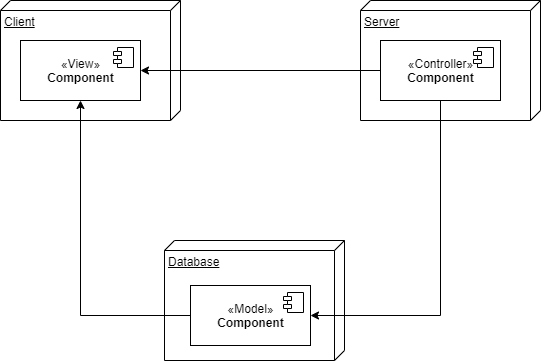

The diagram above was exported from draw.io. Its source (the exported page's mxGraphModel, read from the mxfile embedded in the PNG):
<mxGraphModel dx="1024" dy="592" grid="1" gridSize="10" guides="1" tooltips="1" connect="1" arrows="1" fold="1" page="1" pageScale="1" pageWidth="827" pageHeight="1169" math="0" shadow="0">
  <root>
    <mxCell id="0" />
    <mxCell id="1" parent="0" />
    <mxCell id="3dsNGglW8Bl2bhMKTzKe-4" value="Client" style="verticalAlign=top;align=left;spacingTop=8;spacingLeft=2;spacingRight=12;shape=cube;size=10;direction=south;fontStyle=4;html=1;" vertex="1" parent="1">
      <mxGeometry x="70" y="240" width="180" height="120" as="geometry" />
    </mxCell>
    <mxCell id="3dsNGglW8Bl2bhMKTzKe-5" value="Server" style="verticalAlign=top;align=left;spacingTop=8;spacingLeft=2;spacingRight=12;shape=cube;size=10;direction=south;fontStyle=4;html=1;" vertex="1" parent="1">
      <mxGeometry x="430" y="240" width="180" height="120" as="geometry" />
    </mxCell>
    <mxCell id="3dsNGglW8Bl2bhMKTzKe-6" value="Database" style="verticalAlign=top;align=left;spacingTop=8;spacingLeft=2;spacingRight=12;shape=cube;size=10;direction=south;fontStyle=4;html=1;" vertex="1" parent="1">
      <mxGeometry x="234" y="480" width="180" height="120" as="geometry" />
    </mxCell>
    <mxCell id="3dsNGglW8Bl2bhMKTzKe-7" value="«View»&lt;br&gt;&lt;b&gt;Component&lt;/b&gt;" style="html=1;dropTarget=0;" vertex="1" parent="1">
      <mxGeometry x="90" y="280" width="120" height="60" as="geometry" />
    </mxCell>
    <mxCell id="3dsNGglW8Bl2bhMKTzKe-8" value="" style="shape=module;jettyWidth=8;jettyHeight=4;" vertex="1" parent="3dsNGglW8Bl2bhMKTzKe-7">
      <mxGeometry x="1" width="20" height="20" relative="1" as="geometry">
        <mxPoint x="-27" y="7" as="offset" />
      </mxGeometry>
    </mxCell>
    <mxCell id="3dsNGglW8Bl2bhMKTzKe-13" style="edgeStyle=orthogonalEdgeStyle;rounded=0;orthogonalLoop=1;jettySize=auto;html=1;exitX=0.5;exitY=1;exitDx=0;exitDy=0;entryX=1;entryY=0.5;entryDx=0;entryDy=0;" edge="1" parent="1" source="3dsNGglW8Bl2bhMKTzKe-9" target="3dsNGglW8Bl2bhMKTzKe-11">
      <mxGeometry relative="1" as="geometry">
        <mxPoint x="510" y="560" as="targetPoint" />
      </mxGeometry>
    </mxCell>
    <mxCell id="3dsNGglW8Bl2bhMKTzKe-15" style="edgeStyle=orthogonalEdgeStyle;rounded=0;orthogonalLoop=1;jettySize=auto;html=1;exitX=0;exitY=0.5;exitDx=0;exitDy=0;entryX=1;entryY=0.5;entryDx=0;entryDy=0;" edge="1" parent="1" source="3dsNGglW8Bl2bhMKTzKe-9" target="3dsNGglW8Bl2bhMKTzKe-7">
      <mxGeometry relative="1" as="geometry" />
    </mxCell>
    <mxCell id="3dsNGglW8Bl2bhMKTzKe-9" value="«Controller»&lt;br&gt;&lt;b&gt;Component&lt;/b&gt;" style="html=1;dropTarget=0;" vertex="1" parent="1">
      <mxGeometry x="450" y="280" width="120" height="60" as="geometry" />
    </mxCell>
    <mxCell id="3dsNGglW8Bl2bhMKTzKe-10" value="" style="shape=module;jettyWidth=8;jettyHeight=4;" vertex="1" parent="3dsNGglW8Bl2bhMKTzKe-9">
      <mxGeometry x="1" width="20" height="20" relative="1" as="geometry">
        <mxPoint x="-27" y="7" as="offset" />
      </mxGeometry>
    </mxCell>
    <mxCell id="3dsNGglW8Bl2bhMKTzKe-14" style="edgeStyle=orthogonalEdgeStyle;rounded=0;orthogonalLoop=1;jettySize=auto;html=1;exitX=0;exitY=0.5;exitDx=0;exitDy=0;entryX=0.5;entryY=1;entryDx=0;entryDy=0;" edge="1" parent="1" source="3dsNGglW8Bl2bhMKTzKe-11" target="3dsNGglW8Bl2bhMKTzKe-7">
      <mxGeometry relative="1" as="geometry" />
    </mxCell>
    <mxCell id="3dsNGglW8Bl2bhMKTzKe-11" value="«Model»&lt;br&gt;&lt;b&gt;Component&lt;/b&gt;" style="html=1;dropTarget=0;" vertex="1" parent="1">
      <mxGeometry x="260" y="525" width="120" height="60" as="geometry" />
    </mxCell>
    <mxCell id="3dsNGglW8Bl2bhMKTzKe-12" value="" style="shape=module;jettyWidth=8;jettyHeight=4;" vertex="1" parent="3dsNGglW8Bl2bhMKTzKe-11">
      <mxGeometry x="1" width="20" height="20" relative="1" as="geometry">
        <mxPoint x="-27" y="7" as="offset" />
      </mxGeometry>
    </mxCell>
  </root>
</mxGraphModel>